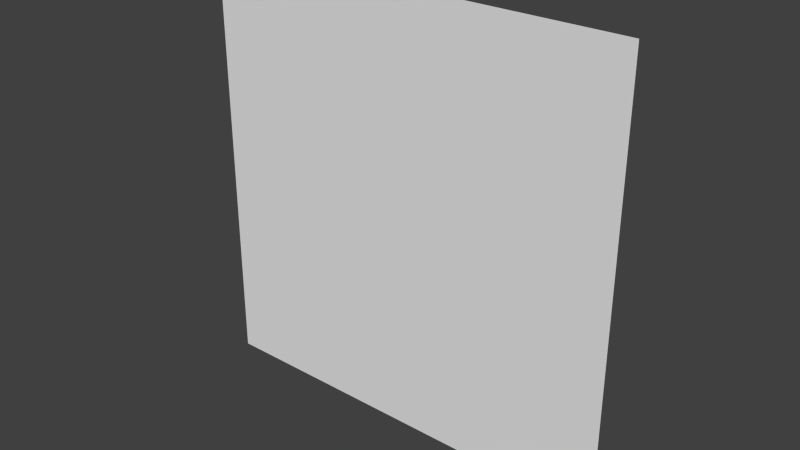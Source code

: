 # Source: flight2_3.blend  (saved by Blender 2.65.0; exported with 4.5.12 LTS)
import bpy
from mathutils import Matrix  # noqa: F401  (used for matrix-valued properties, if any)

bpy.ops.wm.read_factory_settings(use_empty=True)
scene = bpy.context.scene
scene.name = 'Scene'

# ---- collections
col_collection_7 = bpy.data.collections.new('Collection 7'); scene.collection.children.link(col_collection_7)

# ---- materials (node trees are filled in below, after node groups)
mat_flight2_3 = bpy.data.materials.new('flight2_3')
mat_flight2_3.alpha_threshold = 0.0
mat_flight2_3.use_transparent_shadow = False
mat_flight2_3.roughness = 0.5
mat_flight2_3.specular_intensity = 0.0
mat_flight2_3.line_color = (0.0, 0.0, 0.0, 1.0)

# ---- material node trees

# ---- world
world_world = bpy.data.worlds.new('World'); scene.world = world_world
world_world.color = (0.05088, 0.05088, 0.05088)
world_world.use_sun_shadow = False
world_world.sun_shadow_jitter_overblur = 0.0
world_world.cycles.sampling_method = 'MANUAL'
world_world.cycles.sample_map_resolution = 256

# ---- meshes
me_flight2_3_png = bpy.data.meshes.new('flight2_3.png')
me_flight2_3_png.from_pydata([(-1.28, 1.1e-07, 9.664e-08), (1.28, 1.1e-07, 9.664e-08), (1.28, 2.56, 9.664e-08), (-1.28, 2.56, 9.664e-08)], [], [(0, 1, 2, 3)])
_uv = me_flight2_3_png.uv_layers.new(name='UVMap')
_uv.uv.foreach_set('vector', [0.0, 0.0, 1.0, 0.0, 1.0, 1.0, 0.0, 1.0])
me_flight2_3_png.materials.append(mat_flight2_3)
me_flight2_3_png.use_remesh_preserve_volume = False
me_flight2_3_png.use_remesh_preserve_attributes = False
me_flight2_3_png.use_mirror_vertex_groups = False
me_flight2_3_png.update()

# ---- objects
ob_flight2_3_mesh = bpy.data.objects.new('flight2_3_mesh', me_flight2_3_png)

# ---- transforms, parenting, visibility, modifiers, constraints
ob_flight2_3_mesh.location = (0.0, 0.0, 0.0)
ob_flight2_3_mesh.rotation_euler = (1.571, 0.0, 0.0)
ob_flight2_3_mesh.lineart.crease_threshold = 0.0

# ---- collection membership
col_collection_7.objects.link(ob_flight2_3_mesh)

# ---- scene / render settings (as saved in the file)
scene.frame_start = 1; scene.frame_end = 2; scene.frame_set(1)
scene.render.engine = 'BLENDER_EEVEE_NEXT'
scene.render.image_settings.color_mode = 'RGB'
scene.render.image_settings.compression = 90
scene.render.resolution_percentage = 50
scene.render.dither_intensity = 0.0
scene.render.bake_margin = 2
scene.render.bake_bias = 0.0
scene.cycles.use_denoising = False
scene.cycles.samples = 10
scene.cycles.sampling_pattern = 'TABULATED_SOBOL'
scene.cycles.light_sampling_threshold = 0.0
scene.cycles.use_adaptive_sampling = False
scene.cycles.use_light_tree = False
scene.cycles.blur_glossy = 0.0
scene.cycles.volume_bounces = 1
scene.cycles.pixel_filter_type = 'GAUSSIAN'
scene.cycles.sample_clamp_indirect = 0.0
scene.view_settings.view_transform = 'Standard'
bpy.context.view_layer.update()

# ---- added for rendering (the .blend has no active camera and no usable light): camera, sun
cam_auto = bpy.data.cameras.new('AutoCamera')
cam_auto.lens = 50.0
cam_auto.sensor_width = 36.0
cam_auto.clip_end = 1000.0
ob_auto_camera = bpy.data.objects.new('AutoCamera', cam_auto)
scene.collection.objects.link(ob_auto_camera)
ob_auto_camera.location = (3.34967, -4.01961, 3.95974)
ob_auto_camera.rotation_euler = (1.09748, -7.21219e-08, 0.694738)
scene.camera = ob_auto_camera
light_auto_sun = bpy.data.lights.new('AutoSun', 'SUN')
light_auto_sun.energy = 3.0
light_auto_sun.angle = 0.0523599
ob_auto_sun = bpy.data.objects.new('AutoSun', light_auto_sun)
scene.collection.objects.link(ob_auto_sun)
ob_auto_sun.rotation_euler = (0.872665, 0.174533, 0.523599)
bpy.context.view_layer.update()

